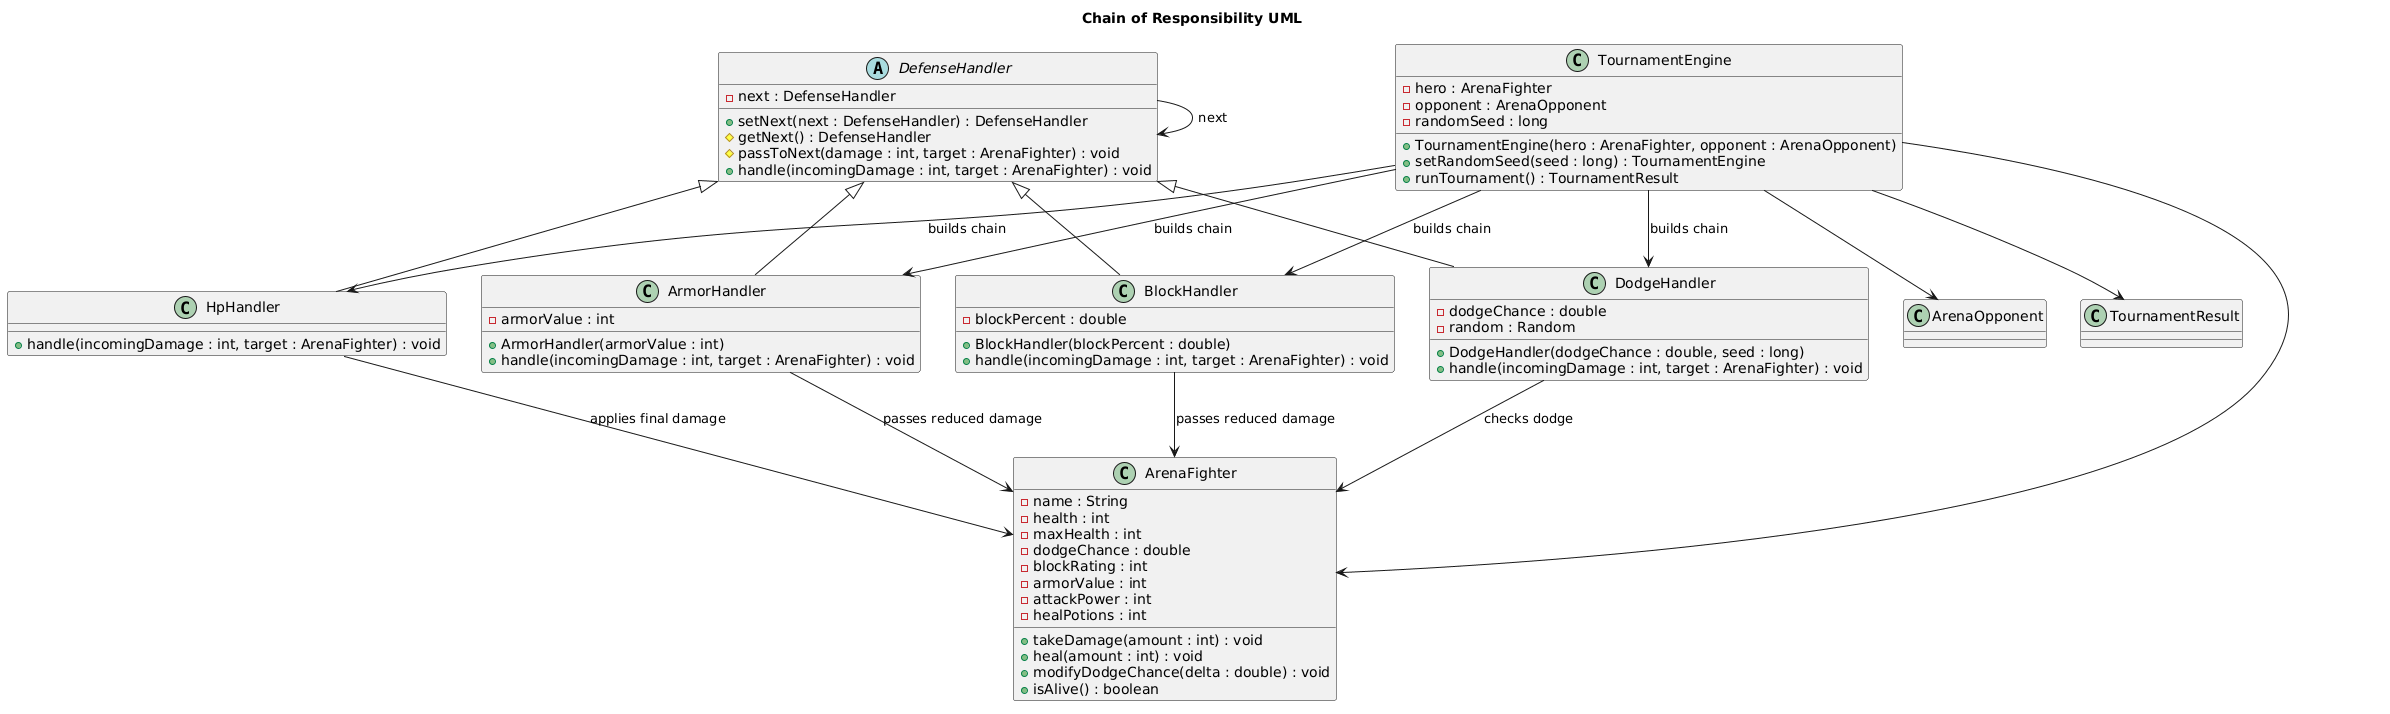

The diagram above was rendered by PlantUML. Its source (embedded in the PNG):
@startuml
title Chain of Responsibility UML

abstract class DefenseHandler {
    -next : DefenseHandler
    +setNext(next : DefenseHandler) : DefenseHandler
    #getNext() : DefenseHandler
    #passToNext(damage : int, target : ArenaFighter) : void
    +handle(incomingDamage : int, target : ArenaFighter) : void
}

class DodgeHandler {
    -dodgeChance : double
    -random : Random
    +DodgeHandler(dodgeChance : double, seed : long)
    +handle(incomingDamage : int, target : ArenaFighter) : void
}

class BlockHandler {
    -blockPercent : double
    +BlockHandler(blockPercent : double)
    +handle(incomingDamage : int, target : ArenaFighter) : void
}

class ArmorHandler {
    -armorValue : int
    +ArmorHandler(armorValue : int)
    +handle(incomingDamage : int, target : ArenaFighter) : void
}

class HpHandler {
    +handle(incomingDamage : int, target : ArenaFighter) : void
}

class ArenaFighter {
    -name : String
    -health : int
    -maxHealth : int
    -dodgeChance : double
    -blockRating : int
    -armorValue : int
    -attackPower : int
    -healPotions : int
    +takeDamage(amount : int) : void
    +heal(amount : int) : void
    +modifyDodgeChance(delta : double) : void
    +isAlive() : boolean
}

class TournamentEngine {
    -hero : ArenaFighter
    -opponent : ArenaOpponent
    -randomSeed : long
    +TournamentEngine(hero : ArenaFighter, opponent : ArenaOpponent)
    +setRandomSeed(seed : long) : TournamentEngine
    +runTournament() : TournamentResult
}

class ArenaOpponent
class TournamentResult

DefenseHandler <|-- DodgeHandler
DefenseHandler <|-- BlockHandler
DefenseHandler <|-- ArmorHandler
DefenseHandler <|-- HpHandler

DefenseHandler --> DefenseHandler : next
DodgeHandler --> ArenaFighter : checks dodge
BlockHandler --> ArenaFighter : passes reduced damage
ArmorHandler --> ArenaFighter : passes reduced damage
HpHandler --> ArenaFighter : applies final damage

TournamentEngine --> DodgeHandler : builds chain
TournamentEngine --> BlockHandler : builds chain
TournamentEngine --> ArmorHandler : builds chain
TournamentEngine --> HpHandler : builds chain
TournamentEngine --> ArenaFighter
TournamentEngine --> ArenaOpponent
TournamentEngine --> TournamentResult
@enduml